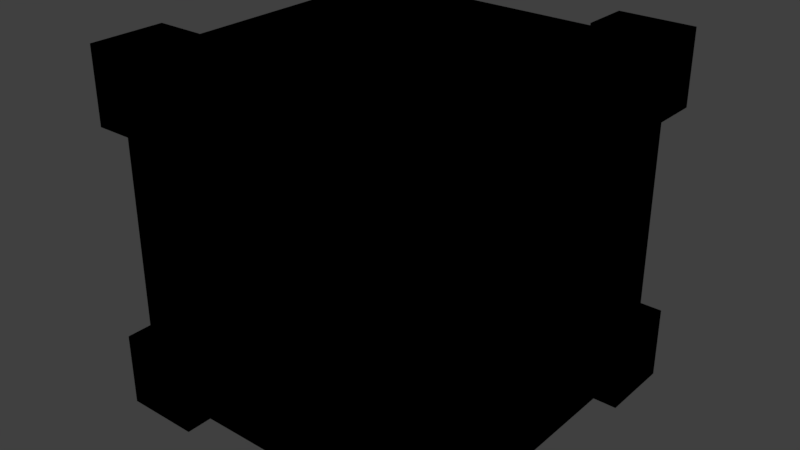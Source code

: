 # Source: cube.blend  (saved by Blender 2.78.0; exported with 4.5.12 LTS)
import bpy
from mathutils import Matrix  # noqa: F401  (used for matrix-valued properties, if any)

bpy.ops.wm.read_factory_settings(use_empty=True)
scene = bpy.context.scene
scene.name = 'Scene'

# ---- collections
col_collection_1 = bpy.data.collections.new('Collection 1'); scene.collection.children.link(col_collection_1)

# ---- materials (node trees are filled in below, after node groups)
mat_material_001 = bpy.data.materials.new('Material.001')
mat_material_001.alpha_threshold = 0.0
mat_material_001.roughness = 0.5

# ---- material node trees
mat_material_001.use_nodes = True; mat_material_001.node_tree.nodes.clear()
_N = mat_material_001.node_tree.nodes; _L = mat_material_001.node_tree.links

# ---- world
world_world = bpy.data.worlds.new('World'); scene.world = world_world
world_world.color = (0.05088, 0.05088, 0.05088)
world_world.use_sun_shadow = False
world_world.sun_shadow_jitter_overblur = 0.0
world_world.cycles.sampling_method = 'MANUAL'

# ---- meshes
me_cube_035 = bpy.data.meshes.new('Cube.035')
me_cube_035.from_pydata([(-0.3239, -0.4077, 1.253), (-0.4077, -0.3266, 1.256), (-0.3536, -0.3266, 1.256), (-0.3246, -0.3246, 1.337), (-0.3246, -0.3246, 1.281), (-0.3239, -0.3586, 1.253), (-0.3239, -0.3586, 1.189), (-0.2586, -0.3586, 1.253), (-0.2587, -0.4077, 1.337), (-0.2586, -0.4077, 1.253), (-0.2586, -0.3246, 1.337), (-0.2586, -0.3246, 1.281), (-0.2586, -0.3586, 1.189), (-0.3239, -0.4077, 1.189), (-0.4077, -0.3266, 1.189), (-0.3536, -0.3266, 1.189), (-0.4077, -0.4077, 1.189), (-0.3536, -0.2601, 1.189), (-0.3246, -0.2601, 1.337), (-0.3246, -0.2601, 1.281), (-0.2586, -0.2601, 1.281), (-0.3536, -0.2601, 1.256), (-0.4077, -0.2601, 1.256), (-0.4077, -0.2601, 1.337), (-0.4449, -0.4448, 1.189), (-0.4449, -0.3266, 1.189), (-0.4449, -0.3266, 1.256), (-0.4449, -0.2601, 1.256), (-0.3239, -0.4448, 1.189), (-0.2586, -0.4448, 1.253), (-0.3239, -0.4448, 1.253), (-0.2587, -0.4448, 1.371), (-0.4449, -0.4448, 1.371), (-0.3246, -0.2601, 1.371), (-0.3246, -0.3246, 1.371), (-0.2586, -0.3246, 1.371), (-0.4449, -0.2601, 1.371), (-0.4077, -0.4448, 1.371), (0.3239, -0.4077, 1.253), (0.4077, -0.3266, 1.256), (0.3536, -0.3266, 1.256), (0.3246, -0.3246, 1.337), (0.3246, -0.3246, 1.281), (0.3239, -0.3586, 1.253), (0.3239, -0.3586, 1.189), (0.2586, -0.3586, 1.253), (0.2587, -0.4077, 1.337), (0.2586, -0.4077, 1.253), (0.2586, -0.3246, 1.337), (0.2586, -0.3246, 1.281), (0.2586, -0.3586, 1.189), (0.3239, -0.4077, 1.189), (0.4077, -0.3266, 1.189), (0.3536, -0.3266, 1.189), (0.4077, -0.4077, 1.189), (0.3536, -0.2601, 1.189), (0.3246, -0.2601, 1.337), (0.3246, -0.2601, 1.281), (0.2586, -0.2601, 1.281), (0.3536, -0.2601, 1.256), (0.4077, -0.2601, 1.256), (0.4077, -0.2601, 1.337), (-1.392e-08, -0.3586, 1.189), (-1.392e-08, -0.3586, 1.253), (-1.392e-08, -0.4077, 1.337), (-1.392e-08, -0.4077, 1.253), (-1.392e-08, -0.3246, 1.337), (-1.392e-08, -0.3246, 1.281), (-1.392e-08, -0.2601, 1.281), (0.4449, -0.4448, 1.189), (0.4449, -0.3266, 1.189), (0.4449, -0.3266, 1.256), (0.4449, -0.2601, 1.256), (0.3239, -0.4448, 1.189), (0.2586, -0.4448, 1.253), (0.3239, -0.4448, 1.253), (0.2587, -0.4448, 1.371), (0.4449, -0.4448, 1.371), (0.3246, -0.2601, 1.371), (0.3246, -0.3246, 1.371), (0.2586, -0.3246, 1.371), (0.4449, -0.2601, 1.371), (0.4077, -0.4448, 1.371), (-0.3239, 0.4077, 1.253), (-0.4077, 0.3266, 1.256), (-0.3536, 0.3266, 1.256), (-0.3246, 0.3246, 1.337), (-0.3246, 0.3246, 1.281), (-0.3239, 0.3586, 1.253), (-0.3239, 0.3586, 1.189), (-0.2586, 0.3586, 1.253), (-0.2587, 0.4077, 1.337), (-0.2586, 0.4077, 1.253), (-0.2586, 0.3246, 1.337), (-0.2586, 0.3246, 1.281), (-0.2586, 0.3586, 1.189), (-0.3239, 0.4077, 1.189), (-0.4077, 0.3266, 1.189), (-0.3536, 0.3266, 1.189), (-0.4077, 0.4077, 1.189), (-0.3536, 0.2601, 1.189), (-0.3246, 0.2601, 1.337), (-0.3246, 0.2601, 1.281), (-0.2586, 0.2601, 1.281), (-0.3536, 0.2601, 1.256), (-0.4077, 0.2601, 1.256), (-0.4077, 0.2601, 1.337), (-0.3536, -3.904e-09, 1.189), (-0.3246, -3.904e-09, 1.337), (-0.3246, -3.904e-09, 1.281), (-0.2586, -3.904e-09, 1.281), (-0.3536, -3.904e-09, 1.256), (-0.4077, -3.904e-09, 1.256), (-0.4077, -3.904e-09, 1.337), (-0.4449, 0.4448, 1.189), (-0.4449, 0.3266, 1.189), (-0.4449, 0.3266, 1.256), (-0.4449, 0.2601, 1.256), (-0.3239, 0.4448, 1.189), (-0.2586, 0.4448, 1.253), (-0.3239, 0.4448, 1.253), (-0.2587, 0.4448, 1.371), (-0.4449, 0.4448, 1.371), (-0.3246, 0.2601, 1.371), (-0.3246, 0.3246, 1.371), (-0.2586, 0.3246, 1.371), (-0.4449, 0.2601, 1.371), (-0.4077, 0.4448, 1.371), (0.3239, 0.4077, 1.253), (0.4077, 0.3266, 1.256), (0.3536, 0.3266, 1.256), (0.3246, 0.3246, 1.337), (0.3246, 0.3246, 1.281), (0.3239, 0.3586, 1.253), (0.3239, 0.3586, 1.189), (0.2586, 0.3586, 1.253), (0.2587, 0.4077, 1.337), (0.2586, 0.4077, 1.253), (0.2586, 0.3246, 1.337), (0.2586, 0.3246, 1.281), (0.2586, 0.3586, 1.189), (0.3239, 0.4077, 1.189), (0.4077, 0.3266, 1.189), (0.3536, 0.3266, 1.189), (0.4077, 0.4077, 1.189), (0.3536, 0.2601, 1.189), (0.3246, 0.2601, 1.337), (0.3246, 0.2601, 1.281), (0.2586, 0.2601, 1.281), (0.3536, 0.2601, 1.256), (0.4077, 0.2601, 1.256), (0.4077, 0.2601, 1.337), (-1.392e-08, 0.3586, 1.189), (-1.392e-08, 0.3586, 1.253), (-1.392e-08, 0.4077, 1.337), (-1.392e-08, 0.4077, 1.253), (-1.392e-08, 0.3246, 1.337), (-1.392e-08, 0.3246, 1.281), (-1.392e-08, 0.2601, 1.281), (0.3536, -3.904e-09, 1.189), (0.3246, -3.904e-09, 1.337), (0.3246, -3.904e-09, 1.281), (0.2586, -3.904e-09, 1.281), (0.3536, -3.904e-09, 1.256), (0.4077, -3.904e-09, 1.256), (0.4077, -3.904e-09, 1.337), (-1.392e-08, -3.904e-09, 1.281), (0.4449, 0.4448, 1.189), (0.4449, 0.3266, 1.189), (0.4449, 0.3266, 1.256), (0.4449, 0.2601, 1.256), (0.3239, 0.4448, 1.189), (0.2586, 0.4448, 1.253), (0.3239, 0.4448, 1.253), (0.2587, 0.4448, 1.371), (0.4449, 0.4448, 1.371), (0.3246, 0.2601, 1.371), (0.3246, 0.3246, 1.371), (0.2586, 0.3246, 1.371), (0.4449, 0.2601, 1.371), (0.4077, 0.4448, 1.371), (-0.3239, -0.4077, 0.6056), (-0.4077, -0.3266, 0.603), (-0.3536, -0.3266, 0.603), (-0.3246, -0.3246, 0.5218), (-0.3246, -0.3246, 0.5777), (-0.3239, -0.3586, 0.6056), (-0.3239, -0.3586, 0.6699), (-0.2586, -0.3586, 0.6056), (-0.2587, -0.4077, 0.5218), (-0.2586, -0.4077, 0.6056), (-0.2586, -0.3246, 0.5218), (-0.2586, -0.3246, 0.5777), (-0.2586, -0.3586, 0.6699), (-0.3239, -0.4077, 0.6699), (-0.4077, -0.3266, 0.6699), (-0.3536, -0.3266, 0.6699), (-0.4077, -0.4077, 0.6699), (-0.3536, -0.2601, 0.6699), (-0.3246, -0.2601, 0.5218), (-0.3246, -0.2601, 0.5777), (-0.2586, -0.2601, 0.5777), (-0.3536, -0.2601, 0.603), (-0.4077, -0.2601, 0.603), (-0.4077, -0.2601, 0.5218), (-0.4077, -0.4077, 0.9296), (-0.3536, -0.3266, 0.9296), (-0.4077, -0.3266, 0.9296), (-0.3239, -0.4077, 0.9296), (-0.2586, -0.3586, 0.9296), (-0.3239, -0.3586, 0.9296), (-0.3536, -0.2601, 0.9296), (-0.4449, -0.4448, 0.6699), (-0.4449, -0.3266, 0.6699), (-0.4449, -0.3266, 0.603), (-0.4449, -0.2601, 0.603), (-0.3239, -0.4448, 0.6699), (-0.2586, -0.4448, 0.6056), (-0.3239, -0.4448, 0.6056), (-0.2587, -0.4448, 0.4877), (-0.4449, -0.4448, 0.4877), (-0.3246, -0.2601, 0.4877), (-0.3246, -0.3246, 0.4877), (-0.2586, -0.3246, 0.4877), (-0.4449, -0.2601, 0.4877), (-0.4077, -0.4448, 0.4877), (0.3239, -0.4077, 0.6056), (0.4077, -0.3266, 0.603), (0.3536, -0.3266, 0.603), (0.3246, -0.3246, 0.5218), (0.3246, -0.3246, 0.5777), (0.3239, -0.3586, 0.6056), (0.3239, -0.3586, 0.6699), (0.2586, -0.3586, 0.6056), (0.2587, -0.4077, 0.5218), (0.2586, -0.4077, 0.6056), (0.2586, -0.3246, 0.5218), (0.2586, -0.3246, 0.5777), (0.2586, -0.3586, 0.6699), (0.3239, -0.4077, 0.6699), (0.4077, -0.3266, 0.6699), (0.3536, -0.3266, 0.6699), (0.4077, -0.4077, 0.6699), (0.3536, -0.2601, 0.6699), (0.3246, -0.2601, 0.5218), (0.3246, -0.2601, 0.5777), (0.2586, -0.2601, 0.5777), (0.3536, -0.2601, 0.603), (0.4077, -0.2601, 0.603), (0.4077, -0.2601, 0.5218), (-1.392e-08, -0.3586, 0.6699), (-1.392e-08, -0.3586, 0.6056), (-1.392e-08, -0.4077, 0.5218), (-1.392e-08, -0.4077, 0.6056), (-1.392e-08, -0.3246, 0.5218), (-1.392e-08, -0.3246, 0.5777), (-1.392e-08, -0.2601, 0.5777), (0.4077, -0.4077, 0.9296), (0.3536, -0.3266, 0.9296), (0.4077, -0.3266, 0.9296), (0.3239, -0.4077, 0.9296), (0.2586, -0.3586, 0.9296), (0.3239, -0.3586, 0.9296), (0.3536, -0.2601, 0.9296), (-1.392e-08, -0.3586, 0.9296), (0.4449, -0.4448, 0.6699), (0.4449, -0.3266, 0.6699), (0.4449, -0.3266, 0.603), (0.4449, -0.2601, 0.603), (0.3239, -0.4448, 0.6699), (0.2586, -0.4448, 0.6056), (0.3239, -0.4448, 0.6056), (0.2587, -0.4448, 0.4877), (0.4449, -0.4448, 0.4877), (0.3246, -0.2601, 0.4877), (0.3246, -0.3246, 0.4877), (0.2586, -0.3246, 0.4877), (0.4449, -0.2601, 0.4877), (0.4077, -0.4448, 0.4877), (-0.3239, 0.4077, 0.6056), (-0.4077, 0.3266, 0.603), (-0.3536, 0.3266, 0.603), (-0.3246, 0.3246, 0.5218), (-0.3246, 0.3246, 0.5777), (-0.3239, 0.3586, 0.6056), (-0.3239, 0.3586, 0.6699), (-0.2586, 0.3586, 0.6056), (-0.2587, 0.4077, 0.5218), (-0.2586, 0.4077, 0.6056), (-0.2586, 0.3246, 0.5218), (-0.2586, 0.3246, 0.5777), (-0.2586, 0.3586, 0.6699), (-0.3239, 0.4077, 0.6699), (-0.4077, 0.3266, 0.6699), (-0.3536, 0.3266, 0.6699), (-0.4077, 0.4077, 0.6699), (-0.3536, 0.2601, 0.6699), (-0.3246, 0.2601, 0.5218), (-0.3246, 0.2601, 0.5777), (-0.2586, 0.2601, 0.5777), (-0.3536, 0.2601, 0.603), (-0.4077, 0.2601, 0.603), (-0.4077, 0.2601, 0.5218), (-0.4077, 0.4077, 0.9296), (-0.3536, 0.3266, 0.9296), (-0.4077, 0.3266, 0.9296), (-0.3239, 0.4077, 0.9296), (-0.2586, 0.3586, 0.9296), (-0.3239, 0.3586, 0.9296), (-0.3536, 0.2601, 0.9296), (-0.3536, -3.904e-09, 0.6699), (-0.3246, -3.904e-09, 0.5218), (-0.3246, -3.904e-09, 0.5777), (-0.2586, -3.904e-09, 0.5777), (-0.3536, -3.904e-09, 0.603), (-0.4077, -3.904e-09, 0.603), (-0.4077, -3.904e-09, 0.5218), (-0.3536, -3.904e-09, 0.9296), (-0.4449, 0.4448, 0.6699), (-0.4449, 0.3266, 0.6699), (-0.4449, 0.3266, 0.603), (-0.4449, 0.2601, 0.603), (-0.3239, 0.4448, 0.6699), (-0.2586, 0.4448, 0.6056), (-0.3239, 0.4448, 0.6056), (-0.2587, 0.4448, 0.4877), (-0.4449, 0.4448, 0.4877), (-0.3246, 0.2601, 0.4877), (-0.3246, 0.3246, 0.4877), (-0.2586, 0.3246, 0.4877), (-0.4449, 0.2601, 0.4877), (-0.4077, 0.4448, 0.4877), (0.3239, 0.4077, 0.6056), (0.4077, 0.3266, 0.603), (0.3536, 0.3266, 0.603), (0.3246, 0.3246, 0.5218), (0.3246, 0.3246, 0.5777), (0.3239, 0.3586, 0.6056), (0.3239, 0.3586, 0.6699), (0.2586, 0.3586, 0.6056), (0.2587, 0.4077, 0.5218), (0.2586, 0.4077, 0.6056), (0.2586, 0.3246, 0.5218), (0.2586, 0.3246, 0.5777), (0.2586, 0.3586, 0.6699), (0.3239, 0.4077, 0.6699), (0.4077, 0.3266, 0.6699), (0.3536, 0.3266, 0.6699), (0.4077, 0.4077, 0.6699), (0.3536, 0.2601, 0.6699), (0.3246, 0.2601, 0.5218), (0.3246, 0.2601, 0.5777), (0.2586, 0.2601, 0.5777), (0.3536, 0.2601, 0.603), (0.4077, 0.2601, 0.603), (0.4077, 0.2601, 0.5218), (-1.392e-08, 0.3586, 0.6699), (-1.392e-08, 0.3586, 0.6056), (-1.392e-08, 0.4077, 0.5218), (-1.392e-08, 0.4077, 0.6056), (-1.392e-08, 0.3246, 0.5218), (-1.392e-08, 0.3246, 0.5777), (-1.392e-08, 0.2601, 0.5777), (0.4077, 0.4077, 0.9296), (0.3536, 0.3266, 0.9296), (0.4077, 0.3266, 0.9296), (0.3239, 0.4077, 0.9296), (0.2586, 0.3586, 0.9296), (0.3239, 0.3586, 0.9296), (0.3536, 0.2601, 0.9296), (-1.392e-08, 0.3586, 0.9296), (0.3536, -3.904e-09, 0.6699), (0.3246, -3.904e-09, 0.5218), (0.3246, -3.904e-09, 0.5777), (0.2586, -3.904e-09, 0.5777), (0.3536, -3.904e-09, 0.603), (0.4077, -3.904e-09, 0.603), (0.4077, -3.904e-09, 0.5218), (-1.392e-08, -3.904e-09, 0.5777), (0.3536, -3.904e-09, 0.9296), (0.4449, 0.4448, 0.6699), (0.4449, 0.3266, 0.6699), (0.4449, 0.3266, 0.603), (0.4449, 0.2601, 0.603), (0.3239, 0.4448, 0.6699), (0.2586, 0.4448, 0.6056), (0.3239, 0.4448, 0.6056), (0.2587, 0.4448, 0.4877), (0.4449, 0.4448, 0.4877), (0.3246, 0.2601, 0.4877), (0.3246, 0.3246, 0.4877), (0.2586, 0.3246, 0.4877), (0.4449, 0.2601, 0.4877), (0.4077, 0.4448, 0.4877)], [], [(113, 112, 22, 23), (113, 23, 18, 108), (7, 5, 6, 12), (0, 9, 29, 30), (63, 7, 12, 62), (18, 3, 4, 19), (207, 14, 15, 206), (205, 16, 14, 207), (0, 13, 6, 5), (3, 10, 11, 4), (64, 8, 9, 65), (22, 21, 2, 1), (9, 0, 5, 7), (14, 1, 2, 15), (22, 1, 26, 27), (65, 9, 7, 63), (112, 111, 21, 22), (67, 68, 20, 11), (2, 21, 17, 15), (108, 18, 19, 109), (11, 20, 19, 4), (10, 66, 67, 11), (8, 64, 66, 10), (15, 17, 211, 206), (16, 205, 208, 13), (13, 208, 210, 6), (62, 12, 209, 264), (12, 6, 210, 209), (17, 107, 317, 211), (20, 110, 109, 19), (21, 111, 107, 17), (68, 166, 110, 20), (1, 14, 25, 26), (14, 16, 24, 25), (9, 8, 31, 29), (13, 0, 30, 28), (10, 3, 34, 35), (3, 18, 33, 34), (32, 31, 37), (36, 27, 26, 32), (24, 32, 26, 25), (23, 22, 27, 36), (31, 32, 30, 29), (32, 24, 28, 30), (16, 13, 28, 24), (32, 31, 35, 34), (36, 32, 34, 33), (8, 10, 35, 31), (18, 23, 36, 33), (165, 61, 60, 164), (165, 160, 56, 61), (45, 50, 44, 43), (38, 75, 74, 47), (63, 62, 50, 45), (56, 57, 42, 41), (259, 258, 53, 52), (257, 259, 52, 54), (38, 43, 44, 51), (41, 42, 49, 48), (64, 65, 47, 46), (60, 39, 40, 59), (47, 45, 43, 38), (52, 53, 40, 39), (60, 72, 71, 39), (65, 63, 45, 47), (164, 60, 59, 163), (67, 49, 58, 68), (40, 53, 55, 59), (160, 161, 57, 56), (49, 42, 57, 58), (48, 49, 67, 66), (46, 48, 66, 64), (53, 258, 263, 55), (54, 51, 260, 257), (51, 44, 262, 260), (62, 264, 261, 50), (50, 261, 262, 44), (55, 263, 379, 159), (58, 57, 161, 162), (59, 55, 159, 163), (68, 58, 162, 166), (39, 71, 70, 52), (52, 70, 69, 54), (47, 74, 76, 46), (51, 73, 75, 38), (48, 80, 79, 41), (41, 79, 78, 56), (77, 82, 76), (81, 77, 71, 72), (69, 70, 71, 77), (61, 81, 72, 60), (76, 74, 75, 77), (77, 75, 73, 69), (54, 69, 73, 51), (77, 79, 80, 76), (81, 78, 79, 77), (46, 76, 80, 48), (56, 78, 81, 61), (113, 106, 105, 112), (113, 108, 101, 106), (90, 95, 89, 88), (83, 120, 119, 92), (153, 152, 95, 90), (101, 102, 87, 86), (305, 304, 98, 97), (303, 305, 97, 99), (83, 88, 89, 96), (86, 87, 94, 93), (154, 155, 92, 91), (105, 84, 85, 104), (92, 90, 88, 83), (97, 98, 85, 84), (105, 117, 116, 84), (155, 153, 90, 92), (112, 105, 104, 111), (157, 94, 103, 158), (85, 98, 100, 104), (108, 109, 102, 101), (94, 87, 102, 103), (93, 94, 157, 156), (91, 93, 156, 154), (98, 304, 309, 100), (99, 96, 306, 303), (96, 89, 308, 306), (152, 370, 307, 95), (95, 307, 308, 89), (100, 309, 317, 107), (103, 102, 109, 110), (104, 100, 107, 111), (158, 103, 110, 166), (84, 116, 115, 97), (97, 115, 114, 99), (92, 119, 121, 91), (96, 118, 120, 83), (93, 125, 124, 86), (86, 124, 123, 101), (122, 127, 121), (126, 122, 116, 117), (114, 115, 116, 122), (106, 126, 117, 105), (121, 119, 120, 122), (122, 120, 118, 114), (99, 114, 118, 96), (122, 124, 125, 121), (126, 123, 124, 122), (91, 121, 125, 93), (101, 123, 126, 106), (165, 164, 150, 151), (165, 151, 146, 160), (135, 133, 134, 140), (128, 137, 172, 173), (153, 135, 140, 152), (146, 131, 132, 147), (365, 142, 143, 364), (363, 144, 142, 365), (128, 141, 134, 133), (131, 138, 139, 132), (154, 136, 137, 155), (150, 149, 130, 129), (137, 128, 133, 135), (142, 129, 130, 143), (150, 129, 169, 170), (155, 137, 135, 153), (164, 163, 149, 150), (157, 158, 148, 139), (130, 149, 145, 143), (160, 146, 147, 161), (139, 148, 147, 132), (138, 156, 157, 139), (136, 154, 156, 138), (143, 145, 369, 364), (144, 363, 366, 141), (141, 366, 368, 134), (152, 140, 367, 370), (140, 134, 368, 367), (145, 159, 379, 369), (148, 162, 161, 147), (149, 163, 159, 145), (158, 166, 162, 148), (129, 142, 168, 169), (142, 144, 167, 168), (137, 136, 174, 172), (141, 128, 173, 171), (138, 131, 177, 178), (131, 146, 176, 177), (175, 174, 180), (179, 170, 169, 175), (167, 175, 169, 168), (151, 150, 170, 179), (174, 175, 173, 172), (175, 167, 171, 173), (144, 141, 171, 167), (175, 174, 178, 177), (179, 175, 177, 176), (136, 138, 178, 174), (146, 151, 179, 176), (316, 204, 203, 315), (316, 311, 199, 204), (188, 193, 187, 186), (181, 218, 217, 190), (251, 250, 193, 188), (199, 200, 185, 184), (207, 206, 196, 195), (205, 207, 195, 197), (181, 186, 187, 194), (184, 185, 192, 191), (252, 253, 190, 189), (203, 182, 183, 202), (190, 188, 186, 181), (195, 196, 183, 182), (203, 215, 214, 182), (253, 251, 188, 190), (315, 203, 202, 314), (255, 192, 201, 256), (183, 196, 198, 202), (311, 312, 200, 199), (192, 185, 200, 201), (191, 192, 255, 254), (189, 191, 254, 252), (196, 206, 211, 198), (197, 194, 208, 205), (194, 187, 210, 208), (250, 264, 209, 193), (193, 209, 210, 187), (198, 211, 317, 310), (201, 200, 312, 313), (202, 198, 310, 314), (256, 201, 313, 378), (182, 214, 213, 195), (195, 213, 212, 197), (190, 217, 219, 189), (194, 216, 218, 181), (191, 223, 222, 184), (184, 222, 221, 199), (220, 225, 219), (224, 220, 214, 215), (212, 213, 214, 220), (204, 224, 215, 203), (219, 217, 218, 220), (220, 218, 216, 212), (197, 212, 216, 194), (220, 222, 223, 219), (224, 221, 222, 220), (189, 219, 223, 191), (199, 221, 224, 204), (377, 376, 248, 249), (377, 249, 244, 372), (233, 231, 232, 238), (226, 235, 270, 271), (251, 233, 238, 250), (244, 229, 230, 245), (259, 240, 241, 258), (257, 242, 240, 259), (226, 239, 232, 231), (229, 236, 237, 230), (252, 234, 235, 253), (248, 247, 228, 227), (235, 226, 231, 233), (240, 227, 228, 241), (248, 227, 267, 268), (253, 235, 233, 251), (376, 375, 247, 248), (255, 256, 246, 237), (228, 247, 243, 241), (372, 244, 245, 373), (237, 246, 245, 230), (236, 254, 255, 237), (234, 252, 254, 236), (241, 243, 263, 258), (242, 257, 260, 239), (239, 260, 262, 232), (250, 238, 261, 264), (238, 232, 262, 261), (243, 371, 379, 263), (246, 374, 373, 245), (247, 375, 371, 243), (256, 378, 374, 246), (227, 240, 266, 267), (240, 242, 265, 266), (235, 234, 272, 270), (239, 226, 271, 269), (236, 229, 275, 276), (229, 244, 274, 275), (273, 272, 278), (277, 268, 267, 273), (265, 273, 267, 266), (249, 248, 268, 277), (272, 273, 271, 270), (273, 265, 269, 271), (242, 239, 269, 265), (273, 272, 276, 275), (277, 273, 275, 274), (234, 236, 276, 272), (244, 249, 277, 274), (316, 315, 301, 302), (316, 302, 297, 311), (286, 284, 285, 291), (279, 288, 323, 324), (357, 286, 291, 356), (297, 282, 283, 298), (305, 293, 294, 304), (303, 295, 293, 305), (279, 292, 285, 284), (282, 289, 290, 283), (358, 287, 288, 359), (301, 300, 281, 280), (288, 279, 284, 286), (293, 280, 281, 294), (301, 280, 320, 321), (359, 288, 286, 357), (315, 314, 300, 301), (361, 362, 299, 290), (281, 300, 296, 294), (311, 297, 298, 312), (290, 299, 298, 283), (289, 360, 361, 290), (287, 358, 360, 289), (294, 296, 309, 304), (295, 303, 306, 292), (292, 306, 308, 285), (356, 291, 307, 370), (291, 285, 308, 307), (296, 310, 317, 309), (299, 313, 312, 298), (300, 314, 310, 296), (362, 378, 313, 299), (280, 293, 319, 320), (293, 295, 318, 319), (288, 287, 325, 323), (292, 279, 324, 322), (289, 282, 328, 329), (282, 297, 327, 328), (326, 325, 331), (330, 321, 320, 326), (318, 326, 320, 319), (302, 301, 321, 330), (325, 326, 324, 323), (326, 318, 322, 324), (295, 292, 322, 318), (326, 325, 329, 328), (330, 326, 328, 327), (287, 289, 329, 325), (297, 302, 330, 327), (377, 355, 354, 376), (377, 372, 350, 355), (339, 344, 338, 337), (332, 386, 385, 341), (357, 356, 344, 339), (350, 351, 336, 335), (365, 364, 347, 346), (363, 365, 346, 348), (332, 337, 338, 345), (335, 336, 343, 342), (358, 359, 341, 340), (354, 333, 334, 353), (341, 339, 337, 332), (346, 347, 334, 333), (354, 383, 382, 333), (359, 357, 339, 341), (376, 354, 353, 375), (361, 343, 352, 362), (334, 347, 349, 353), (372, 373, 351, 350), (343, 336, 351, 352), (342, 343, 361, 360), (340, 342, 360, 358), (347, 364, 369, 349), (348, 345, 366, 363), (345, 338, 368, 366), (356, 370, 367, 344), (344, 367, 368, 338), (349, 369, 379, 371), (352, 351, 373, 374), (353, 349, 371, 375), (362, 352, 374, 378), (333, 382, 381, 346), (346, 381, 380, 348), (341, 385, 387, 340), (345, 384, 386, 332), (342, 391, 390, 335), (335, 390, 389, 350), (388, 393, 387), (392, 388, 382, 383), (380, 381, 382, 388), (355, 392, 383, 354), (387, 385, 386, 388), (388, 386, 384, 380), (348, 380, 384, 345), (388, 390, 391, 387), (392, 389, 390, 388), (340, 387, 391, 342), (350, 389, 392, 355)])
me_cube_035.materials.append(mat_material_001)
me_cube_035.use_remesh_preserve_volume = False
me_cube_035.use_remesh_preserve_attributes = False
me_cube_035.use_mirror_vertex_groups = False
me_cube_035.update()

# ---- objects
ob_cube_035 = bpy.data.objects.new('Cube.035', me_cube_035)

# ---- transforms, parenting, visibility, modifiers, constraints
ob_cube_035.location = (0.0, 0.0, 0.0)
ob_cube_035.lock_rotations_4d = False
ob_cube_035.empty_display_type = 'ARROWS'
ob_cube_035.lineart.crease_threshold = 0.0

# ---- collection membership
col_collection_1.objects.link(ob_cube_035)

# ---- scene / render settings (as saved in the file)
scene.frame_start = 1; scene.frame_end = 250; scene.frame_set(1)
scene.render.engine = 'CYCLES'
scene.render.resolution_percentage = 50
scene.render.dither_intensity = 0.0
scene.cycles.use_denoising = False
scene.cycles.samples = 128
scene.cycles.sampling_pattern = 'TABULATED_SOBOL'
scene.cycles.light_sampling_threshold = 0.0
scene.cycles.use_adaptive_sampling = False
scene.cycles.use_light_tree = False
scene.cycles.blur_glossy = 0.0
scene.cycles.sample_clamp_indirect = 0.0
scene.view_settings.view_transform = 'Standard'
bpy.context.view_layer.update()

# ---- added for rendering (the .blend has no active camera and no usable light): camera, sun
cam_auto = bpy.data.cameras.new('AutoCamera')
cam_auto.lens = 50.0
cam_auto.sensor_width = 36.0
cam_auto.clip_end = 1000.0
ob_auto_camera = bpy.data.objects.new('AutoCamera', cam_auto)
scene.collection.objects.link(ob_auto_camera)
ob_auto_camera.location = (1.42263, -1.70716, 2.06767)
ob_auto_camera.rotation_euler = (1.09748, -7.21219e-08, 0.694738)
scene.camera = ob_auto_camera
light_auto_sun = bpy.data.lights.new('AutoSun', 'SUN')
light_auto_sun.energy = 3.0
light_auto_sun.angle = 0.0523599
ob_auto_sun = bpy.data.objects.new('AutoSun', light_auto_sun)
scene.collection.objects.link(ob_auto_sun)
ob_auto_sun.rotation_euler = (0.872665, 0.174533, 0.523599)
bpy.context.view_layer.update()
